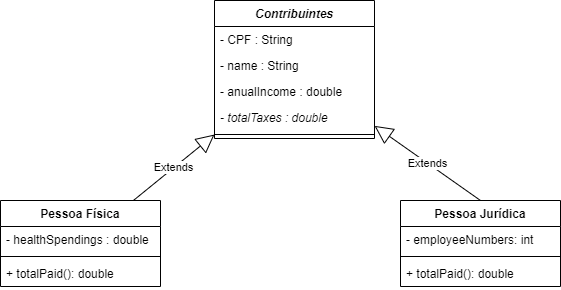

The diagram above was exported from draw.io. Its source (the exported page's mxGraphModel, read from the mxfile embedded in the PNG):
<mxGraphModel dx="880" dy="456" grid="1" gridSize="10" guides="1" tooltips="1" connect="1" arrows="1" fold="1" page="1" pageScale="1" pageWidth="827" pageHeight="1169" math="0" shadow="0">
  <root>
    <mxCell id="0" />
    <mxCell id="1" parent="0" />
    <mxCell id="AXi8gf0WfXDJGaYZYKA0-1" value="Contribuintes" style="swimlane;fontStyle=3;align=center;verticalAlign=top;childLayout=stackLayout;horizontal=1;startSize=26;horizontalStack=0;resizeParent=1;resizeParentMax=0;resizeLast=0;collapsible=1;marginBottom=0;" vertex="1" parent="1">
      <mxGeometry x="254" y="100" width="160" height="138" as="geometry" />
    </mxCell>
    <mxCell id="AXi8gf0WfXDJGaYZYKA0-2" value="- CPF : String" style="text;strokeColor=none;fillColor=none;align=left;verticalAlign=top;spacingLeft=4;spacingRight=4;overflow=hidden;rotatable=0;points=[[0,0.5],[1,0.5]];portConstraint=eastwest;" vertex="1" parent="AXi8gf0WfXDJGaYZYKA0-1">
      <mxGeometry y="26" width="160" height="26" as="geometry" />
    </mxCell>
    <mxCell id="AXi8gf0WfXDJGaYZYKA0-6" value="- name : String&#10;" style="text;strokeColor=none;fillColor=none;align=left;verticalAlign=top;spacingLeft=4;spacingRight=4;overflow=hidden;rotatable=0;points=[[0,0.5],[1,0.5]];portConstraint=eastwest;" vertex="1" parent="AXi8gf0WfXDJGaYZYKA0-1">
      <mxGeometry y="52" width="160" height="26" as="geometry" />
    </mxCell>
    <mxCell id="AXi8gf0WfXDJGaYZYKA0-7" value="- anualIncome : double" style="text;strokeColor=none;fillColor=none;align=left;verticalAlign=top;spacingLeft=4;spacingRight=4;overflow=hidden;rotatable=0;points=[[0,0.5],[1,0.5]];portConstraint=eastwest;" vertex="1" parent="AXi8gf0WfXDJGaYZYKA0-1">
      <mxGeometry y="78" width="160" height="26" as="geometry" />
    </mxCell>
    <mxCell id="AXi8gf0WfXDJGaYZYKA0-21" value="- totalTaxes : double" style="text;strokeColor=none;fillColor=none;align=left;verticalAlign=top;spacingLeft=4;spacingRight=4;overflow=hidden;rotatable=0;points=[[0,0.5],[1,0.5]];portConstraint=eastwest;fontStyle=2" vertex="1" parent="AXi8gf0WfXDJGaYZYKA0-1">
      <mxGeometry y="104" width="160" height="26" as="geometry" />
    </mxCell>
    <mxCell id="AXi8gf0WfXDJGaYZYKA0-3" value="" style="line;strokeWidth=1;fillColor=none;align=left;verticalAlign=middle;spacingTop=-1;spacingLeft=3;spacingRight=3;rotatable=0;labelPosition=right;points=[];portConstraint=eastwest;strokeColor=inherit;" vertex="1" parent="AXi8gf0WfXDJGaYZYKA0-1">
      <mxGeometry y="130" width="160" height="8" as="geometry" />
    </mxCell>
    <mxCell id="AXi8gf0WfXDJGaYZYKA0-8" value="Pessoa Física&#10;" style="swimlane;fontStyle=1;align=center;verticalAlign=top;childLayout=stackLayout;horizontal=1;startSize=26;horizontalStack=0;resizeParent=1;resizeParentMax=0;resizeLast=0;collapsible=1;marginBottom=0;" vertex="1" parent="1">
      <mxGeometry x="40" y="300" width="160" height="86" as="geometry" />
    </mxCell>
    <mxCell id="AXi8gf0WfXDJGaYZYKA0-9" value="- healthSpendings : double" style="text;strokeColor=none;fillColor=none;align=left;verticalAlign=top;spacingLeft=4;spacingRight=4;overflow=hidden;rotatable=0;points=[[0,0.5],[1,0.5]];portConstraint=eastwest;" vertex="1" parent="AXi8gf0WfXDJGaYZYKA0-8">
      <mxGeometry y="26" width="160" height="26" as="geometry" />
    </mxCell>
    <mxCell id="AXi8gf0WfXDJGaYZYKA0-10" value="" style="line;strokeWidth=1;fillColor=none;align=left;verticalAlign=middle;spacingTop=-1;spacingLeft=3;spacingRight=3;rotatable=0;labelPosition=right;points=[];portConstraint=eastwest;strokeColor=inherit;" vertex="1" parent="AXi8gf0WfXDJGaYZYKA0-8">
      <mxGeometry y="52" width="160" height="8" as="geometry" />
    </mxCell>
    <mxCell id="AXi8gf0WfXDJGaYZYKA0-11" value="+ totalPaid(): double" style="text;strokeColor=none;fillColor=none;align=left;verticalAlign=top;spacingLeft=4;spacingRight=4;overflow=hidden;rotatable=0;points=[[0,0.5],[1,0.5]];portConstraint=eastwest;" vertex="1" parent="AXi8gf0WfXDJGaYZYKA0-8">
      <mxGeometry y="60" width="160" height="26" as="geometry" />
    </mxCell>
    <mxCell id="AXi8gf0WfXDJGaYZYKA0-12" value="Pessoa Jurídica" style="swimlane;fontStyle=1;align=center;verticalAlign=top;childLayout=stackLayout;horizontal=1;startSize=26;horizontalStack=0;resizeParent=1;resizeParentMax=0;resizeLast=0;collapsible=1;marginBottom=0;" vertex="1" parent="1">
      <mxGeometry x="440" y="300" width="160" height="86" as="geometry" />
    </mxCell>
    <mxCell id="AXi8gf0WfXDJGaYZYKA0-13" value="- employeeNumbers: int" style="text;strokeColor=none;fillColor=none;align=left;verticalAlign=top;spacingLeft=4;spacingRight=4;overflow=hidden;rotatable=0;points=[[0,0.5],[1,0.5]];portConstraint=eastwest;" vertex="1" parent="AXi8gf0WfXDJGaYZYKA0-12">
      <mxGeometry y="26" width="160" height="26" as="geometry" />
    </mxCell>
    <mxCell id="AXi8gf0WfXDJGaYZYKA0-14" value="" style="line;strokeWidth=1;fillColor=none;align=left;verticalAlign=middle;spacingTop=-1;spacingLeft=3;spacingRight=3;rotatable=0;labelPosition=right;points=[];portConstraint=eastwest;strokeColor=inherit;" vertex="1" parent="AXi8gf0WfXDJGaYZYKA0-12">
      <mxGeometry y="52" width="160" height="8" as="geometry" />
    </mxCell>
    <mxCell id="AXi8gf0WfXDJGaYZYKA0-20" value="+ totalPaid(): double" style="text;strokeColor=none;fillColor=none;align=left;verticalAlign=top;spacingLeft=4;spacingRight=4;overflow=hidden;rotatable=0;points=[[0,0.5],[1,0.5]];portConstraint=eastwest;" vertex="1" parent="AXi8gf0WfXDJGaYZYKA0-12">
      <mxGeometry y="60" width="160" height="26" as="geometry" />
    </mxCell>
    <mxCell id="AXi8gf0WfXDJGaYZYKA0-16" value="Extends" style="endArrow=block;endSize=16;endFill=0;html=1;rounded=0;exitX=0.5;exitY=0;exitDx=0;exitDy=0;" edge="1" parent="1" source="AXi8gf0WfXDJGaYZYKA0-12" target="AXi8gf0WfXDJGaYZYKA0-1">
      <mxGeometry width="160" relative="1" as="geometry">
        <mxPoint x="550" y="170" as="sourcePoint" />
        <mxPoint x="710" y="170" as="targetPoint" />
      </mxGeometry>
    </mxCell>
    <mxCell id="AXi8gf0WfXDJGaYZYKA0-17" value="Extends" style="endArrow=block;endSize=16;endFill=0;html=1;rounded=0;" edge="1" parent="1" source="AXi8gf0WfXDJGaYZYKA0-8" target="AXi8gf0WfXDJGaYZYKA0-1">
      <mxGeometry width="160" relative="1" as="geometry">
        <mxPoint x="530" y="310" as="sourcePoint" />
        <mxPoint x="140" y="220" as="targetPoint" />
      </mxGeometry>
    </mxCell>
  </root>
</mxGraphModel>